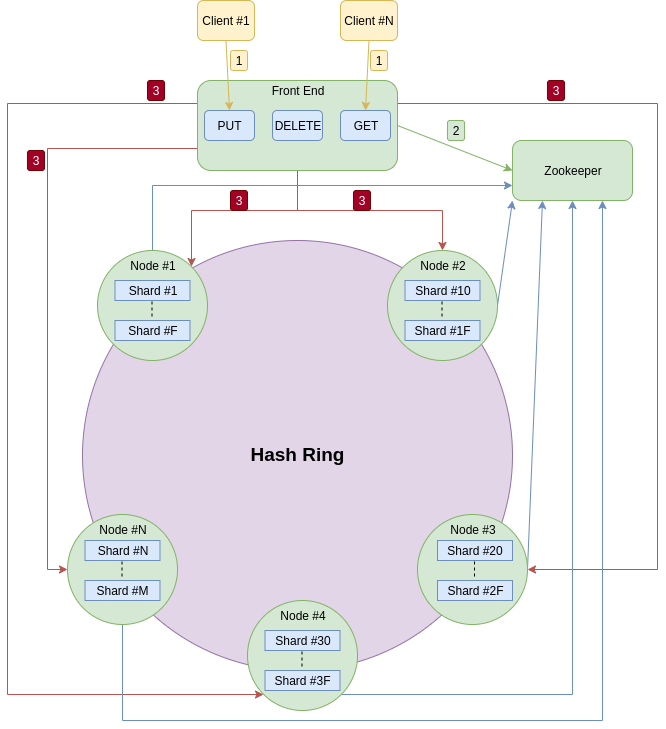

The diagram above was exported from draw.io. Its source (the exported page's mxGraphModel, read from the mxfile embedded in the PNG):
<mxGraphModel dx="1398" dy="735" grid="1" gridSize="10" guides="1" tooltips="1" connect="1" arrows="1" fold="1" page="1" pageScale="1" pageWidth="827" pageHeight="1169" math="0" shadow="0">
  <root>
    <mxCell id="0" />
    <mxCell id="1" parent="0" />
    <mxCell id="OujEW-I7dHNUI2e1gXwN-1" value="Client #1" style="rounded=1;whiteSpace=wrap;html=1;fillColor=#fff2cc;strokeColor=#d6b656;" vertex="1" parent="1">
      <mxGeometry x="320" y="80" width="57" height="40" as="geometry" />
    </mxCell>
    <mxCell id="OujEW-I7dHNUI2e1gXwN-2" value="Client #N" style="rounded=1;whiteSpace=wrap;html=1;fillColor=#fff2cc;strokeColor=#d6b656;" vertex="1" parent="1">
      <mxGeometry x="463" y="80" width="57" height="40" as="geometry" />
    </mxCell>
    <mxCell id="OujEW-I7dHNUI2e1gXwN-34" style="edgeStyle=none;rounded=0;orthogonalLoop=1;jettySize=auto;html=1;exitX=1;exitY=0.5;exitDx=0;exitDy=0;entryX=0;entryY=0.5;entryDx=0;entryDy=0;startArrow=none;startFill=0;endArrow=classic;endFill=1;strokeColor=#82b366;fillColor=#d5e8d4;" edge="1" parent="1" source="OujEW-I7dHNUI2e1gXwN-3" target="OujEW-I7dHNUI2e1gXwN-33">
      <mxGeometry relative="1" as="geometry" />
    </mxCell>
    <mxCell id="OujEW-I7dHNUI2e1gXwN-42" style="edgeStyle=orthogonalEdgeStyle;rounded=0;orthogonalLoop=1;jettySize=auto;html=1;exitX=0.5;exitY=1;exitDx=0;exitDy=0;entryX=0.5;entryY=0;entryDx=0;entryDy=0;startArrow=none;startFill=0;endArrow=classic;endFill=1;strokeColor=#b85450;fillColor=#f8cecc;" edge="1" parent="1" source="OujEW-I7dHNUI2e1gXwN-3" target="OujEW-I7dHNUI2e1gXwN-9">
      <mxGeometry relative="1" as="geometry" />
    </mxCell>
    <mxCell id="OujEW-I7dHNUI2e1gXwN-43" style="edgeStyle=orthogonalEdgeStyle;rounded=0;orthogonalLoop=1;jettySize=auto;html=1;exitX=0.5;exitY=1;exitDx=0;exitDy=0;entryX=1;entryY=0;entryDx=0;entryDy=0;startArrow=none;startFill=0;endArrow=classic;endFill=1;strokeColor=#b85450;fillColor=#f8cecc;" edge="1" parent="1" source="OujEW-I7dHNUI2e1gXwN-3" target="OujEW-I7dHNUI2e1gXwN-8">
      <mxGeometry relative="1" as="geometry" />
    </mxCell>
    <mxCell id="OujEW-I7dHNUI2e1gXwN-44" style="edgeStyle=orthogonalEdgeStyle;rounded=0;orthogonalLoop=1;jettySize=auto;html=1;exitX=0;exitY=0.75;exitDx=0;exitDy=0;entryX=0;entryY=0.5;entryDx=0;entryDy=0;startArrow=none;startFill=0;endArrow=classic;endFill=1;strokeColor=#b85450;fillColor=#f8cecc;" edge="1" parent="1" source="OujEW-I7dHNUI2e1gXwN-3" target="OujEW-I7dHNUI2e1gXwN-11">
      <mxGeometry relative="1" as="geometry" />
    </mxCell>
    <mxCell id="OujEW-I7dHNUI2e1gXwN-46" style="edgeStyle=orthogonalEdgeStyle;rounded=0;orthogonalLoop=1;jettySize=auto;html=1;exitX=1;exitY=0.25;exitDx=0;exitDy=0;entryX=1;entryY=0.5;entryDx=0;entryDy=0;startArrow=none;startFill=0;endArrow=classic;endFill=1;strokeColor=#b85450;fillColor=#f8cecc;" edge="1" parent="1" source="OujEW-I7dHNUI2e1gXwN-3" target="OujEW-I7dHNUI2e1gXwN-10">
      <mxGeometry relative="1" as="geometry">
        <Array as="points">
          <mxPoint x="780" y="183" />
          <mxPoint x="780" y="649" />
        </Array>
      </mxGeometry>
    </mxCell>
    <mxCell id="OujEW-I7dHNUI2e1gXwN-47" style="edgeStyle=orthogonalEdgeStyle;rounded=0;orthogonalLoop=1;jettySize=auto;html=1;exitX=0;exitY=0.25;exitDx=0;exitDy=0;entryX=0;entryY=1;entryDx=0;entryDy=0;startArrow=none;startFill=0;endArrow=classic;endFill=1;strokeColor=#b85450;fillColor=#f8cecc;" edge="1" parent="1" source="OujEW-I7dHNUI2e1gXwN-3" target="OujEW-I7dHNUI2e1gXwN-12">
      <mxGeometry relative="1" as="geometry">
        <Array as="points">
          <mxPoint x="130" y="183" />
          <mxPoint x="130" y="774" />
        </Array>
      </mxGeometry>
    </mxCell>
    <mxCell id="OujEW-I7dHNUI2e1gXwN-3" value="Front End" style="rounded=1;whiteSpace=wrap;html=1;fillColor=#d5e8d4;strokeColor=#82b366;spacingBottom=71;" vertex="1" parent="1">
      <mxGeometry x="320" y="160" width="200" height="90" as="geometry" />
    </mxCell>
    <mxCell id="OujEW-I7dHNUI2e1gXwN-4" value="PUT" style="rounded=1;whiteSpace=wrap;html=1;fillColor=#dae8fc;strokeColor=#6c8ebf;" vertex="1" parent="1">
      <mxGeometry x="327" y="190" width="50" height="30" as="geometry" />
    </mxCell>
    <mxCell id="OujEW-I7dHNUI2e1gXwN-5" value="GET" style="rounded=1;whiteSpace=wrap;html=1;fillColor=#dae8fc;strokeColor=#6c8ebf;" vertex="1" parent="1">
      <mxGeometry x="463" y="190" width="50" height="30" as="geometry" />
    </mxCell>
    <mxCell id="OujEW-I7dHNUI2e1gXwN-6" value="DELETE" style="rounded=1;whiteSpace=wrap;html=1;fillColor=#dae8fc;strokeColor=#6c8ebf;" vertex="1" parent="1">
      <mxGeometry x="395" y="190" width="50" height="30" as="geometry" />
    </mxCell>
    <mxCell id="OujEW-I7dHNUI2e1gXwN-7" value="&lt;b style=&quot;line-height: 120%&quot;&gt;&lt;font style=&quot;font-size: 19px&quot;&gt;Hash Ring&lt;/font&gt;&lt;/b&gt;" style="ellipse;whiteSpace=wrap;html=1;aspect=fixed;fillColor=#e1d5e7;strokeColor=#9673a6;" vertex="1" parent="1">
      <mxGeometry x="205" y="320" width="430" height="430" as="geometry" />
    </mxCell>
    <mxCell id="OujEW-I7dHNUI2e1gXwN-39" style="edgeStyle=orthogonalEdgeStyle;rounded=0;orthogonalLoop=1;jettySize=auto;html=1;exitX=0.5;exitY=0;exitDx=0;exitDy=0;entryX=0;entryY=0.75;entryDx=0;entryDy=0;startArrow=none;startFill=0;endArrow=classic;endFill=1;strokeColor=#6c8ebf;fillColor=#dae8fc;" edge="1" parent="1" source="OujEW-I7dHNUI2e1gXwN-8" target="OujEW-I7dHNUI2e1gXwN-33">
      <mxGeometry relative="1" as="geometry" />
    </mxCell>
    <mxCell id="OujEW-I7dHNUI2e1gXwN-8" value="Node #1" style="ellipse;whiteSpace=wrap;html=1;aspect=fixed;spacingBottom=80;fillColor=#d5e8d4;strokeColor=#82b366;" vertex="1" parent="1">
      <mxGeometry x="220" y="330" width="110" height="110" as="geometry" />
    </mxCell>
    <mxCell id="OujEW-I7dHNUI2e1gXwN-35" style="edgeStyle=none;rounded=0;orthogonalLoop=1;jettySize=auto;html=1;exitX=1;exitY=0.5;exitDx=0;exitDy=0;entryX=0;entryY=1;entryDx=0;entryDy=0;startArrow=none;startFill=0;endArrow=classic;endFill=1;strokeColor=#6c8ebf;fillColor=#dae8fc;" edge="1" parent="1" source="OujEW-I7dHNUI2e1gXwN-9" target="OujEW-I7dHNUI2e1gXwN-33">
      <mxGeometry relative="1" as="geometry" />
    </mxCell>
    <mxCell id="OujEW-I7dHNUI2e1gXwN-9" value="Node #2" style="ellipse;whiteSpace=wrap;html=1;aspect=fixed;spacingBottom=80;fillColor=#d5e8d4;strokeColor=#82b366;" vertex="1" parent="1">
      <mxGeometry x="510" y="330" width="110" height="110" as="geometry" />
    </mxCell>
    <mxCell id="OujEW-I7dHNUI2e1gXwN-36" style="edgeStyle=none;rounded=0;orthogonalLoop=1;jettySize=auto;html=1;exitX=1;exitY=0.5;exitDx=0;exitDy=0;entryX=0.25;entryY=1;entryDx=0;entryDy=0;startArrow=none;startFill=0;endArrow=classic;endFill=1;strokeColor=#6c8ebf;fillColor=#dae8fc;" edge="1" parent="1" source="OujEW-I7dHNUI2e1gXwN-10" target="OujEW-I7dHNUI2e1gXwN-33">
      <mxGeometry relative="1" as="geometry" />
    </mxCell>
    <mxCell id="OujEW-I7dHNUI2e1gXwN-10" value="Node #3" style="ellipse;whiteSpace=wrap;html=1;aspect=fixed;spacingBottom=80;fillColor=#d5e8d4;strokeColor=#82b366;" vertex="1" parent="1">
      <mxGeometry x="540" y="594" width="110" height="110" as="geometry" />
    </mxCell>
    <mxCell id="OujEW-I7dHNUI2e1gXwN-38" style="edgeStyle=orthogonalEdgeStyle;rounded=0;orthogonalLoop=1;jettySize=auto;html=1;exitX=0.5;exitY=1;exitDx=0;exitDy=0;entryX=0.75;entryY=1;entryDx=0;entryDy=0;startArrow=none;startFill=0;endArrow=classic;endFill=1;strokeColor=#6c8ebf;fillColor=#dae8fc;" edge="1" parent="1" source="OujEW-I7dHNUI2e1gXwN-11" target="OujEW-I7dHNUI2e1gXwN-33">
      <mxGeometry relative="1" as="geometry">
        <Array as="points">
          <mxPoint x="245" y="800" />
          <mxPoint x="725" y="800" />
        </Array>
      </mxGeometry>
    </mxCell>
    <mxCell id="OujEW-I7dHNUI2e1gXwN-11" value="Node #N" style="ellipse;whiteSpace=wrap;html=1;aspect=fixed;spacingBottom=80;fillColor=#d5e8d4;strokeColor=#82b366;" vertex="1" parent="1">
      <mxGeometry x="190" y="594" width="110" height="110" as="geometry" />
    </mxCell>
    <mxCell id="OujEW-I7dHNUI2e1gXwN-37" style="edgeStyle=orthogonalEdgeStyle;rounded=0;orthogonalLoop=1;jettySize=auto;html=1;exitX=1;exitY=1;exitDx=0;exitDy=0;entryX=0.5;entryY=1;entryDx=0;entryDy=0;startArrow=none;startFill=0;endArrow=classic;endFill=1;strokeColor=#6c8ebf;fillColor=#dae8fc;" edge="1" parent="1" source="OujEW-I7dHNUI2e1gXwN-12" target="OujEW-I7dHNUI2e1gXwN-33">
      <mxGeometry relative="1" as="geometry" />
    </mxCell>
    <mxCell id="OujEW-I7dHNUI2e1gXwN-12" value="Node #4" style="ellipse;whiteSpace=wrap;html=1;aspect=fixed;spacingBottom=80;fillColor=#d5e8d4;strokeColor=#82b366;" vertex="1" parent="1">
      <mxGeometry x="370" y="680" width="110" height="110" as="geometry" />
    </mxCell>
    <mxCell id="OujEW-I7dHNUI2e1gXwN-14" value="Shard #10" style="rounded=0;whiteSpace=wrap;html=1;fillColor=#dae8fc;strokeColor=#6c8ebf;" vertex="1" parent="1">
      <mxGeometry x="527.5" y="360" width="75" height="20" as="geometry" />
    </mxCell>
    <mxCell id="OujEW-I7dHNUI2e1gXwN-15" value="Shard #1F" style="rounded=0;whiteSpace=wrap;html=1;fillColor=#dae8fc;strokeColor=#6c8ebf;" vertex="1" parent="1">
      <mxGeometry x="527.5" y="400" width="75" height="20" as="geometry" />
    </mxCell>
    <mxCell id="OujEW-I7dHNUI2e1gXwN-16" value="" style="endArrow=none;dashed=1;html=1;fillColor=none;" edge="1" parent="1">
      <mxGeometry width="50" height="50" relative="1" as="geometry">
        <mxPoint x="564.5" y="396" as="sourcePoint" />
        <mxPoint x="564.5" y="380" as="targetPoint" />
      </mxGeometry>
    </mxCell>
    <mxCell id="OujEW-I7dHNUI2e1gXwN-17" value="Shard #20" style="rounded=0;whiteSpace=wrap;html=1;fillColor=#dae8fc;strokeColor=#6c8ebf;" vertex="1" parent="1">
      <mxGeometry x="560" y="620" width="75" height="20" as="geometry" />
    </mxCell>
    <mxCell id="OujEW-I7dHNUI2e1gXwN-18" value="Shard #2F" style="rounded=0;whiteSpace=wrap;html=1;fillColor=#dae8fc;strokeColor=#6c8ebf;" vertex="1" parent="1">
      <mxGeometry x="560" y="660" width="75" height="20" as="geometry" />
    </mxCell>
    <mxCell id="OujEW-I7dHNUI2e1gXwN-19" value="" style="endArrow=none;dashed=1;html=1;" edge="1" parent="1">
      <mxGeometry width="50" height="50" relative="1" as="geometry">
        <mxPoint x="597" y="656" as="sourcePoint" />
        <mxPoint x="597" y="640" as="targetPoint" />
      </mxGeometry>
    </mxCell>
    <mxCell id="OujEW-I7dHNUI2e1gXwN-20" value="Shard #1" style="rounded=0;whiteSpace=wrap;html=1;fillColor=#dae8fc;strokeColor=#6c8ebf;" vertex="1" parent="1">
      <mxGeometry x="237.5" y="360" width="75" height="20" as="geometry" />
    </mxCell>
    <mxCell id="OujEW-I7dHNUI2e1gXwN-21" value="Shard #F" style="rounded=0;whiteSpace=wrap;html=1;fillColor=#dae8fc;strokeColor=#6c8ebf;" vertex="1" parent="1">
      <mxGeometry x="237.5" y="400" width="75" height="20" as="geometry" />
    </mxCell>
    <mxCell id="OujEW-I7dHNUI2e1gXwN-22" value="" style="endArrow=none;dashed=1;html=1;" edge="1" parent="1">
      <mxGeometry width="50" height="50" relative="1" as="geometry">
        <mxPoint x="274.5" y="396" as="sourcePoint" />
        <mxPoint x="274.5" y="380" as="targetPoint" />
      </mxGeometry>
    </mxCell>
    <mxCell id="OujEW-I7dHNUI2e1gXwN-23" value="Shard #30" style="rounded=0;whiteSpace=wrap;html=1;fillColor=#dae8fc;strokeColor=#6c8ebf;" vertex="1" parent="1">
      <mxGeometry x="387.5" y="710" width="75" height="20" as="geometry" />
    </mxCell>
    <mxCell id="OujEW-I7dHNUI2e1gXwN-24" value="Shard #3F" style="rounded=0;whiteSpace=wrap;html=1;fillColor=#dae8fc;strokeColor=#6c8ebf;" vertex="1" parent="1">
      <mxGeometry x="387.5" y="750" width="75" height="20" as="geometry" />
    </mxCell>
    <mxCell id="OujEW-I7dHNUI2e1gXwN-25" value="" style="endArrow=none;dashed=1;html=1;" edge="1" parent="1">
      <mxGeometry width="50" height="50" relative="1" as="geometry">
        <mxPoint x="424.5" y="746" as="sourcePoint" />
        <mxPoint x="424.5" y="730" as="targetPoint" />
      </mxGeometry>
    </mxCell>
    <mxCell id="OujEW-I7dHNUI2e1gXwN-26" value="Shard #N" style="rounded=0;whiteSpace=wrap;html=1;fillColor=#dae8fc;strokeColor=#6c8ebf;" vertex="1" parent="1">
      <mxGeometry x="207.5" y="620" width="75" height="20" as="geometry" />
    </mxCell>
    <mxCell id="OujEW-I7dHNUI2e1gXwN-27" value="Shard #M" style="rounded=0;whiteSpace=wrap;html=1;fillColor=#dae8fc;strokeColor=#6c8ebf;" vertex="1" parent="1">
      <mxGeometry x="207.5" y="660" width="75" height="20" as="geometry" />
    </mxCell>
    <mxCell id="OujEW-I7dHNUI2e1gXwN-28" value="" style="endArrow=none;dashed=1;html=1;" edge="1" parent="1">
      <mxGeometry width="50" height="50" relative="1" as="geometry">
        <mxPoint x="244.5" y="656" as="sourcePoint" />
        <mxPoint x="244.5" y="640" as="targetPoint" />
      </mxGeometry>
    </mxCell>
    <mxCell id="OujEW-I7dHNUI2e1gXwN-29" style="rounded=0;orthogonalLoop=1;jettySize=auto;html=1;exitX=0.5;exitY=1;exitDx=0;exitDy=0;entryX=0.5;entryY=0;entryDx=0;entryDy=0;fillColor=#fff2cc;strokeColor=#d6b656;" edge="1" parent="1" source="OujEW-I7dHNUI2e1gXwN-1" target="OujEW-I7dHNUI2e1gXwN-4">
      <mxGeometry relative="1" as="geometry" />
    </mxCell>
    <mxCell id="OujEW-I7dHNUI2e1gXwN-30" style="edgeStyle=none;rounded=0;orthogonalLoop=1;jettySize=auto;html=1;exitX=0.5;exitY=1;exitDx=0;exitDy=0;entryX=0.5;entryY=0;entryDx=0;entryDy=0;fillColor=#fff2cc;strokeColor=#d6b656;" edge="1" parent="1" source="OujEW-I7dHNUI2e1gXwN-2" target="OujEW-I7dHNUI2e1gXwN-5">
      <mxGeometry relative="1" as="geometry" />
    </mxCell>
    <mxCell id="OujEW-I7dHNUI2e1gXwN-33" value="Zookeeper" style="rounded=1;whiteSpace=wrap;html=1;fillColor=#d5e8d4;strokeColor=#82b366;" vertex="1" parent="1">
      <mxGeometry x="635" y="220" width="120" height="60" as="geometry" />
    </mxCell>
    <mxCell id="OujEW-I7dHNUI2e1gXwN-48" value="1" style="text;html=1;strokeColor=#d6b656;fillColor=#fff2cc;align=center;verticalAlign=middle;whiteSpace=wrap;rounded=1;shadow=0;comic=0;glass=0;" vertex="1" parent="1">
      <mxGeometry x="353" y="130" width="17" height="20" as="geometry" />
    </mxCell>
    <mxCell id="OujEW-I7dHNUI2e1gXwN-56" value="1" style="text;html=1;strokeColor=#d6b656;fillColor=#fff2cc;align=center;verticalAlign=middle;whiteSpace=wrap;rounded=1;shadow=0;comic=0;glass=0;" vertex="1" parent="1">
      <mxGeometry x="493" y="130" width="17" height="20" as="geometry" />
    </mxCell>
    <mxCell id="OujEW-I7dHNUI2e1gXwN-58" value="2" style="text;html=1;strokeColor=#82b366;fillColor=#d5e8d4;align=center;verticalAlign=middle;whiteSpace=wrap;rounded=1;shadow=0;comic=0;glass=0;" vertex="1" parent="1">
      <mxGeometry x="570" y="200" width="17" height="20" as="geometry" />
    </mxCell>
    <mxCell id="OujEW-I7dHNUI2e1gXwN-60" value="3" style="text;html=1;strokeColor=#6F0000;fillColor=#a20025;align=center;verticalAlign=middle;whiteSpace=wrap;rounded=1;fontColor=#ffffff;gradientColor=none;shadow=0;comic=0;glass=0;" vertex="1" parent="1">
      <mxGeometry x="150" y="230" width="17" height="20" as="geometry" />
    </mxCell>
    <mxCell id="OujEW-I7dHNUI2e1gXwN-61" value="3" style="text;html=1;strokeColor=#6F0000;fillColor=#a20025;align=center;verticalAlign=middle;whiteSpace=wrap;rounded=1;fontColor=#ffffff;gradientColor=none;shadow=0;comic=0;glass=0;" vertex="1" parent="1">
      <mxGeometry x="476" y="270" width="17" height="20" as="geometry" />
    </mxCell>
    <mxCell id="OujEW-I7dHNUI2e1gXwN-62" value="3" style="text;html=1;strokeColor=#6F0000;fillColor=#a20025;align=center;verticalAlign=middle;whiteSpace=wrap;rounded=1;fontColor=#ffffff;gradientColor=none;shadow=0;comic=0;glass=0;" vertex="1" parent="1">
      <mxGeometry x="353" y="270" width="17" height="20" as="geometry" />
    </mxCell>
    <mxCell id="OujEW-I7dHNUI2e1gXwN-63" value="3" style="text;html=1;strokeColor=#6F0000;fillColor=#a20025;align=center;verticalAlign=middle;whiteSpace=wrap;rounded=1;fontColor=#ffffff;gradientColor=none;shadow=0;comic=0;glass=0;" vertex="1" parent="1">
      <mxGeometry x="670" y="160" width="17" height="20" as="geometry" />
    </mxCell>
    <mxCell id="OujEW-I7dHNUI2e1gXwN-64" value="3" style="text;html=1;strokeColor=#6F0000;fillColor=#a20025;align=center;verticalAlign=middle;whiteSpace=wrap;rounded=1;fontColor=#ffffff;gradientColor=none;shadow=0;comic=0;glass=0;" vertex="1" parent="1">
      <mxGeometry x="270" y="160" width="17" height="20" as="geometry" />
    </mxCell>
  </root>
</mxGraphModel>